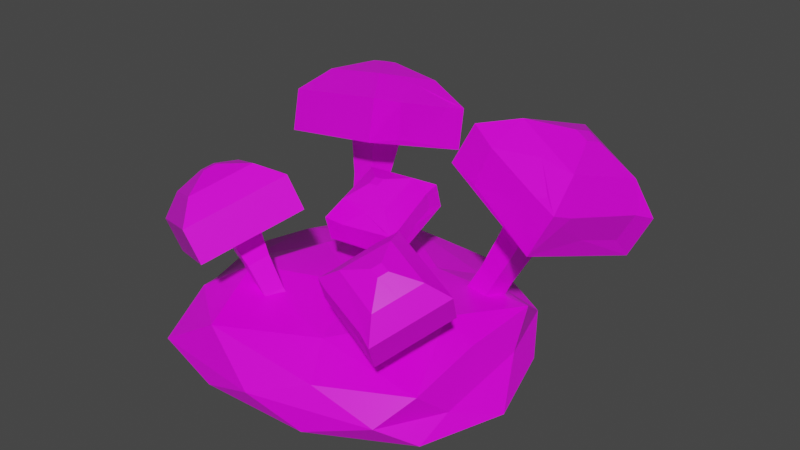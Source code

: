 # Source: GrzybyBr_zowe.blend  (saved by Blender 2.92.15; exported with 4.5.12 LTS)
import bpy
from mathutils import Matrix  # noqa: F401  (used for matrix-valued properties, if any)

bpy.ops.wm.read_factory_settings(use_empty=True)
scene = bpy.context.scene
scene.name = 'Scene'

# ---- collections
col_collection = bpy.data.collections.new('Collection'); scene.collection.children.link(col_collection)

# ---- images (referenced by path relative to the original .blend; pixels are not part of the script)
import os
ASSET_DIR = os.environ.get("B2B_ASSET_DIR", "")  # directory of the original .blend (textures are referenced by path, not embedded)
HERE = os.path.dirname(os.path.abspath(__file__))  # packed textures are extracted next to this script under _unpacked/

def load_image(name, relpath, width, height, colorspace="sRGB"):
    """Load a texture the original file referenced (path relative to the .blend, or extracted next to this script)."""
    p = next((c for c in (os.path.join(HERE, relpath), os.path.join(ASSET_DIR, relpath)) if relpath and os.path.exists(c)), "")
    if p:
        img = bpy.data.images.load(p, check_existing=True)
        img.name = name
    else:  # same state as the original file: an image datablock whose file is absent (Cycles renders it pink)
        img = bpy.data.images.new(name, width, height)
        img.source = "FILE"
        img.filepath = "//" + (relpath or name)
    img.colorspace_settings.name = colorspace
    return img
img_lospec500_1x_png = load_image('lospec500-1x.png', 'lospec500-1x.png', 1024, 1024, 'sRGB')
img_lospec500_1x_png_005 = load_image('lospec500-1x.png.005', 'lospec500-1x.png', 1024, 1024, 'sRGB')
img_lospec500_1x_png_006 = load_image('lospec500-1x.png.006', 'lospec500-1x.png', 1024, 1024, 'sRGB')
img_lospec500_1x_png_007 = load_image('lospec500-1x.png.007', 'lospec500-1x.png', 1024, 1024, 'sRGB')
img_lospec500_1x_png_008 = load_image('lospec500-1x.png.008', 'lospec500-1x.png', 1024, 1024, 'sRGB')
img_lospec500_1x_png_001 = load_image('lospec500-1x.png.001', 'lospec500-1x.png', 1024, 1024, 'sRGB')

# ---- materials (node trees are filled in below, after node groups)
mat_material = bpy.data.materials.new('Material')
mat_material.alpha_threshold = 0.0
mat_material.use_transparent_shadow = False
mat_material.line_color = (0.0, 0.0, 0.0, 1.0)
mat_material_005 = bpy.data.materials.new('Material.005')
mat_material_005.alpha_threshold = 0.0
mat_material_005.use_transparent_shadow = False
mat_material_005.line_color = (0.0, 0.0, 0.0, 1.0)
mat_material_006 = bpy.data.materials.new('Material.006')
mat_material_006.alpha_threshold = 0.0
mat_material_006.use_transparent_shadow = False
mat_material_006.line_color = (0.0, 0.0, 0.0, 1.0)
mat_material_007 = bpy.data.materials.new('Material.007')
mat_material_007.alpha_threshold = 0.0
mat_material_007.use_transparent_shadow = False
mat_material_007.line_color = (0.0, 0.0, 0.0, 1.0)
mat_material_008 = bpy.data.materials.new('Material.008')
mat_material_008.alpha_threshold = 0.0
mat_material_008.use_transparent_shadow = False
mat_material_008.line_color = (0.0, 0.0, 0.0, 1.0)
mat_material_001 = bpy.data.materials.new('Material.001')
mat_material_001.alpha_threshold = 0.0
mat_material_001.use_transparent_shadow = False
mat_material_001.line_color = (0.0, 0.0, 0.0, 1.0)

# ---- material node trees
mat_material.use_nodes = True; mat_material.node_tree.nodes.clear()
_N = mat_material.node_tree.nodes; _L = mat_material.node_tree.links
n0 = _N.new('ShaderNodeOutputMaterial'); n0.name = 'Material Output'; n0.location = (300, 300)
n1 = _N.new('ShaderNodeBsdfPrincipled'); n1.name = 'Principled BSDF'; n1.location = (10, 300)
n1.distribution = 'GGX'
n1.subsurface_method = 'BURLEY'
n1.inputs[2].default_value = 0.4
n1.inputs[3].default_value = 1.45
n1.inputs[27].default_value = (0.0, 0.0, 0.0, 1.0)
n1.inputs[28].default_value = 1.0
n2 = _N.new('ShaderNodeTexImage'); n2.name = 'Image Texture'; n2.location = (-282, 302)
n2.image = img_lospec500_1x_png
n2.interpolation = 'Closest'
_L.new(n1.outputs[0], n0.inputs[0])
_L.new(n2.outputs[0], n1.inputs[0])
n0.is_active_output = True
mat_material_005.use_nodes = True; mat_material_005.node_tree.nodes.clear()
_N = mat_material_005.node_tree.nodes; _L = mat_material_005.node_tree.links
n0 = _N.new('ShaderNodeOutputMaterial'); n0.name = 'Material Output'; n0.location = (300, 300)
n1 = _N.new('ShaderNodeBsdfPrincipled'); n1.name = 'Principled BSDF'; n1.location = (10, 300)
n1.distribution = 'GGX'
n1.subsurface_method = 'BURLEY'
n1.inputs[2].default_value = 0.4
n1.inputs[3].default_value = 1.45
n1.inputs[27].default_value = (0.0, 0.0, 0.0, 1.0)
n1.inputs[28].default_value = 1.0
n2 = _N.new('ShaderNodeTexImage'); n2.name = 'Image Texture'; n2.location = (-282, 302)
n2.image = img_lospec500_1x_png_005
n2.interpolation = 'Closest'
_L.new(n1.outputs[0], n0.inputs[0])
_L.new(n2.outputs[0], n1.inputs[0])
n0.is_active_output = True
mat_material_006.use_nodes = True; mat_material_006.node_tree.nodes.clear()
_N = mat_material_006.node_tree.nodes; _L = mat_material_006.node_tree.links
n0 = _N.new('ShaderNodeOutputMaterial'); n0.name = 'Material Output'; n0.location = (300, 300)
n1 = _N.new('ShaderNodeBsdfPrincipled'); n1.name = 'Principled BSDF'; n1.location = (10, 300)
n1.distribution = 'GGX'
n1.subsurface_method = 'BURLEY'
n1.inputs[2].default_value = 0.4
n1.inputs[3].default_value = 1.45
n1.inputs[27].default_value = (0.0, 0.0, 0.0, 1.0)
n1.inputs[28].default_value = 1.0
n2 = _N.new('ShaderNodeTexImage'); n2.name = 'Image Texture'; n2.location = (-282, 302)
n2.image = img_lospec500_1x_png_006
n2.interpolation = 'Closest'
_L.new(n1.outputs[0], n0.inputs[0])
_L.new(n2.outputs[0], n1.inputs[0])
n0.is_active_output = True
mat_material_007.use_nodes = True; mat_material_007.node_tree.nodes.clear()
_N = mat_material_007.node_tree.nodes; _L = mat_material_007.node_tree.links
n0 = _N.new('ShaderNodeOutputMaterial'); n0.name = 'Material Output'; n0.location = (300, 300)
n1 = _N.new('ShaderNodeBsdfPrincipled'); n1.name = 'Principled BSDF'; n1.location = (10, 300)
n1.distribution = 'GGX'
n1.subsurface_method = 'BURLEY'
n1.inputs[2].default_value = 0.4
n1.inputs[3].default_value = 1.45
n1.inputs[27].default_value = (0.0, 0.0, 0.0, 1.0)
n1.inputs[28].default_value = 1.0
n2 = _N.new('ShaderNodeTexImage'); n2.name = 'Image Texture'; n2.location = (-282, 302)
n2.image = img_lospec500_1x_png_007
n2.interpolation = 'Closest'
_L.new(n1.outputs[0], n0.inputs[0])
_L.new(n2.outputs[0], n1.inputs[0])
n0.is_active_output = True
mat_material_008.use_nodes = True; mat_material_008.node_tree.nodes.clear()
_N = mat_material_008.node_tree.nodes; _L = mat_material_008.node_tree.links
n0 = _N.new('ShaderNodeOutputMaterial'); n0.name = 'Material Output'; n0.location = (300, 300)
n1 = _N.new('ShaderNodeBsdfPrincipled'); n1.name = 'Principled BSDF'; n1.location = (10, 300)
n1.distribution = 'GGX'
n1.subsurface_method = 'BURLEY'
n1.inputs[2].default_value = 0.4
n1.inputs[3].default_value = 1.45
n1.inputs[27].default_value = (0.0, 0.0, 0.0, 1.0)
n1.inputs[28].default_value = 1.0
n2 = _N.new('ShaderNodeTexImage'); n2.name = 'Image Texture'; n2.location = (-282, 302)
n2.image = img_lospec500_1x_png_008
n2.interpolation = 'Closest'
_L.new(n1.outputs[0], n0.inputs[0])
_L.new(n2.outputs[0], n1.inputs[0])
n0.is_active_output = True
mat_material_001.use_nodes = True; mat_material_001.node_tree.nodes.clear()
_N = mat_material_001.node_tree.nodes; _L = mat_material_001.node_tree.links
n0 = _N.new('ShaderNodeOutputMaterial'); n0.name = 'Material Output'; n0.location = (300, 300)
n1 = _N.new('ShaderNodeBsdfPrincipled'); n1.name = 'Principled BSDF'; n1.location = (10, 300)
n1.distribution = 'GGX'
n1.subsurface_method = 'BURLEY'
n1.inputs[2].default_value = 0.4
n1.inputs[3].default_value = 1.45
n1.inputs[27].default_value = (0.0, 0.0, 0.0, 1.0)
n1.inputs[28].default_value = 1.0
n2 = _N.new('ShaderNodeTexImage'); n2.name = 'Image Texture'; n2.location = (-282, 302)
n2.image = img_lospec500_1x_png_001
n2.interpolation = 'Closest'
_L.new(n1.outputs[0], n0.inputs[0])
_L.new(n2.outputs[0], n1.inputs[0])
n0.is_active_output = True

# ---- world
world_world = bpy.data.worlds.new('World'); scene.world = world_world
world_world.use_nodes = True; world_world.node_tree.nodes.clear()
_N = world_world.node_tree.nodes; _L = world_world.node_tree.links
n0 = _N.new('ShaderNodeOutputWorld'); n0.name = 'World Output'; n0.location = (300, 300)
n1 = _N.new('ShaderNodeBackground'); n1.name = 'Background'; n1.location = (10, 300)
n1.inputs[0].default_value = (0.05088, 0.05088, 0.05088, 1.0)
_L.new(n1.outputs[0], n0.inputs[0])
n0.is_active_output = True
world_world.color = (0.05088, 0.05088, 0.05088)
world_world.use_sun_shadow = False
world_world.sun_shadow_jitter_overblur = 0.0

# ---- meshes
me_cube = bpy.data.meshes.new('Cube')
me_cube.from_pydata([(0.3717, 0.3942, 2.259), (0.3539, 0.3753, -0.02654), (0.3717, -0.3942, 2.259), (0.3539, -0.3753, -0.02654), (-0.3717, 0.3942, 2.259), (-0.3539, 0.3753, -0.02654), (-0.3717, -0.3942, 2.259), (-0.3539, -0.3753, -0.02654), (0.3224, 0.3418, 1.023), (-0.3224, -0.3418, 1.023), (0.3224, -0.3418, 1.023), (-0.3224, 0.3418, 1.023), (0.5744, -0.6091, 3.89), (-0.5744, -0.6091, 3.89), (0.5744, 0.6091, 3.89), (-0.5744, 0.6091, 3.89), (1.758, -1.864, 3.346), (-1.758, -1.864, 3.346), (1.758, 1.864, 3.346), (-1.758, 1.864, 3.346), (1.758, -1.864, 4.609), (-1.758, -1.864, 4.609), (1.758, 1.864, 4.609), (-1.758, 1.864, 4.609), (1.093, -1.16, 5.342), (-1.093, -1.16, 5.342), (1.093, 1.16, 5.342), (-1.093, 1.16, 5.342), (0.2231, -0.2366, 5.738), (-0.2231, -0.2366, 5.738), (0.2231, 0.2366, 5.738), (-0.2231, 0.2366, 5.738), (1.074, -1.873, 4.575), (-0.8215, -1.946, 4.574), (0.1973, -1.396, 5.133), (1.213, -1.717, 4.74), (-0.7023, -1.913, 3.495), (0.7229, -1.875, 4.136), (1.693, 1.168, 4.653), (1.709, 0.7438, 4.642), (1.738, -0.02971, 4.622), (1.785, -1.252, 4.591), (1.473, 0.03172, 4.913), (1.561, -0.9137, 4.832), (1.545, 1.313, 4.813), (1.631, -0.08889, 4.742), (1.792, -1.431, 4.296), (1.749, -0.2947, 3.864), (1.695, 1.121, 3.82), (1.73, 0.1914, 4.317), (-1.093, 0.8271, 5.342), (-1.391, 1.864, 4.609), (0.2563, 1.864, 4.609), (-1.355, 1.437, 5.053), (-0.6533, 0.6928, 5.542), (0.0168, 1.16, 5.342), (0.03189, 0.6338, 5.567), (0.648, 1.486, 5.002), (-0.1848, 1.864, 4.115), (-0.9749, 1.864, 4.358), (-1.758, -1.454, 4.609), (-1.758, 0.2116, 4.609), (-1.758, 0.7567, 4.609), (-1.758, -1.599, 3.346), (-1.758, -1.351, 3.346), (-1.403, -0.5609, 5.0), (-1.758, 1.128, 3.658), (-1.758, 0.124, 3.745), (-1.758, -1.501, 4.199), (-1.758, -0.3625, 3.613)], [], [(2, 0, 14, 12), (10, 2, 6, 9), (9, 6, 4, 11), (5, 1, 3, 7), (8, 0, 2, 10), (11, 4, 0, 8), (5, 11, 8, 1), (1, 8, 10, 3), (7, 9, 11, 5), (3, 10, 9, 7), (14, 15, 19, 18), (0, 4, 15, 14), (6, 2, 12, 13), (4, 6, 13, 15), (16, 18, 22, 38, 48, 47, 46, 41, 20), (12, 14, 18, 16), (15, 13, 17, 63, 64, 19), (13, 12, 16, 17), (23, 62, 61, 65, 60, 21, 25, 50, 53), (19, 64, 69, 67, 66, 62, 23), (17, 16, 20, 32, 37, 36, 33, 21), (18, 19, 23, 51, 59, 58, 52, 22), (26, 55, 56, 54, 31, 30), (21, 33, 34, 35, 32, 20, 24, 25), (22, 52, 57, 55, 26), (20, 41, 43, 42, 44, 38, 22, 26, 24), (30, 31, 29, 28), (24, 26, 30, 28), (27, 50, 54), (25, 24, 28, 29), (32, 35, 34, 33), (33, 36, 37, 32), (38, 44, 39), (40, 45, 42, 43, 41), (41, 46, 47, 48, 38, 39, 49, 40), (40, 49, 39), (54, 50, 25, 29, 31), (53, 50, 27), (54, 56, 55, 27), (55, 57, 52, 51, 53, 27), (53, 51, 23), (52, 58, 59, 51), (60, 65, 61), (62, 66, 67, 69, 68, 60, 61), (60, 68, 63, 17, 21), (68, 69, 64, 63), (44, 42, 45, 40, 39)])
_uv = me_cube.uv_layers.new(name='UVMap')
_uv.uv.foreach_set('vector', [0.9851, 0.5, 0.9851, 0.5, 0.9851, 0.5, 0.9851, 0.5, 0.9851, 0.5, 0.9851, 0.5, 0.9851, 0.5, 0.9851, 0.5, 0.9851, 0.5, 0.9851, 0.5, 0.9851, 0.5, 0.9851, 0.5, 0.9851, 0.5, 0.9851, 0.5, 0.9851, 0.5, 0.9851, 0.5, 0.9851, 0.5, 0.9851, 0.5, 0.9851, 0.5, 0.9851, 0.5, 0.9851, 0.5, 0.9851, 0.5, 0.9851, 0.5, 0.9851, 0.5, 0.9851, 0.5, 0.9851, 0.5, 0.9851, 0.5, 0.9851, 0.5, 0.9851, 0.5, 0.9851, 0.5, 0.9851, 0.5, 0.9851, 0.5, 0.9851, 0.5, 0.9851, 0.5, 0.9851, 0.5, 0.9851, 0.5, 0.9851, 0.5, 0.9851, 0.5, 0.9851, 0.5, 0.9851, 0.5, 0.9851, 0.5, 0.9851, 0.5, 0.9851, 0.5, 0.9851, 0.5, 0.9851, 0.5, 0.9851, 0.5, 0.9851, 0.5, 0.9851, 0.5, 0.9851, 0.5, 0.9851, 0.5, 0.9851, 0.5, 0.9851, 0.5, 0.9851, 0.5, 0.9851, 0.5, 0.9851, 0.5, 0.9851, 0.5, 0.154, 0.5938, 0.154, 0.5938, 0.154, 0.5938, 0.154, 0.5938, 0.154, 0.5938, 0.154, 0.5938, 0.154, 0.5938, 0.154, 0.5938, 0.154, 0.5938, 0.9851, 0.5, 0.9851, 0.5, 0.9851, 0.5, 0.9851, 0.5, 0.9851, 0.5, 0.9851, 0.5, 0.9851, 0.5, 0.9851, 0.5, 0.9851, 0.5, 0.9851, 0.5, 0.9851, 0.5, 0.9851, 0.5, 0.9851, 0.5, 0.9851, 0.5, 0.154, 0.5938, 0.154, 0.5938, 0.154, 0.5938, 0.154, 0.5938, 0.154, 0.5938, 0.154, 0.5938, 0.154, 0.5938, 0.154, 0.5938, 0.154, 0.5938, 0.154, 0.5938, 0.154, 0.5938, 0.154, 0.5938, 0.154, 0.5938, 0.154, 0.5938, 0.154, 0.5938, 0.154, 0.5938, 0.154, 0.5938, 0.154, 0.5938, 0.154, 0.5938, 0.154, 0.5938, 0.154, 0.5938, 0.154, 0.5938, 0.154, 0.5938, 0.154, 0.5938, 0.154, 0.5938, 0.154, 0.5938, 0.154, 0.5938, 0.154, 0.5938, 0.154, 0.5938, 0.154, 0.5938, 0.154, 0.5938, 0.154, 0.5938, 0.154, 0.5938, 0.154, 0.5938, 0.154, 0.5938, 0.154, 0.5938, 0.154, 0.5938, 0.154, 0.5938, 0.154, 0.5938, 0.154, 0.5938, 0.154, 0.5938, 0.154, 0.5938, 0.154, 0.5938, 0.154, 0.5938, 0.154, 0.5938, 0.154, 0.5938, 0.154, 0.5938, 0.154, 0.5938, 0.154, 0.5938, 0.154, 0.5938, 0.154, 0.5938, 0.154, 0.5938, 0.154, 0.5938, 0.154, 0.5938, 0.154, 0.5938, 0.154, 0.5938, 0.154, 0.5938, 0.154, 0.5938, 0.154, 0.5938, 0.154, 0.5938, 0.154, 0.5938, 0.154, 0.5938, 0.154, 0.5938, 0.154, 0.5938, 0.154, 0.5938, 0.154, 0.5938, 0.154, 0.5938, 0.154, 0.5938, 0.157, 0.5, 0.157, 0.5, 0.157, 0.5, 0.154, 0.5938, 0.154, 0.5938, 0.154, 0.5938, 0.154, 0.5938, 0.1555, 0.4688, 0.1555, 0.4688, 0.1555, 0.4688, 0.1555, 0.4688, 0.1555, 0.4688, 0.1555, 0.4688, 0.1555, 0.4688, 0.1555, 0.4688, 0.1488, 0.5938, 0.1488, 0.5938, 0.1488, 0.5938, 0.1488, 0.5938, 0.1488, 0.5938, 0.1488, 0.5938, 0.1488, 0.5938, 0.1488, 0.5938, 0.1503, 0.5625, 0.1503, 0.5625, 0.1503, 0.5625, 0.1503, 0.5625, 0.1503, 0.5625, 0.1503, 0.5625, 0.1503, 0.5625, 0.1503, 0.5625, 0.154, 0.5, 0.154, 0.5, 0.154, 0.5, 0.154, 0.5938, 0.154, 0.5938, 0.154, 0.5938, 0.154, 0.5938, 0.154, 0.5938, 0.157, 0.5, 0.157, 0.5, 0.157, 0.5, 0.1555, 0.4688, 0.1555, 0.4688, 0.1555, 0.4688, 0.1555, 0.4688, 0.1555, 0.4688, 0.1555, 0.4688, 0.1555, 0.4688, 0.1555, 0.4688, 0.1555, 0.4688, 0.1555, 0.4688, 0.154, 0.5938, 0.154, 0.5938, 0.154, 0.5938, 0.1585, 0.5, 0.1585, 0.5, 0.1585, 0.5, 0.1585, 0.5, 0.1555, 0.4688, 0.1555, 0.4688, 0.1555, 0.4688, 0.1555, 0.4688, 0.1555, 0.4688, 0.1555, 0.4688, 0.1555, 0.4688, 0.1555, 0.4688, 0.1555, 0.4688, 0.1555, 0.4688, 0.154, 0.5938, 0.154, 0.5938, 0.154, 0.5938, 0.154, 0.5938, 0.154, 0.5938, 0.1548, 0.5, 0.1548, 0.5, 0.1548, 0.5, 0.1548, 0.5, 0.1585, 0.4062, 0.1585, 0.4062, 0.1585, 0.4062, 0.1585, 0.4062, 0.1585, 0.4062])
me_cube.materials.append(mat_material)
me_cube.use_remesh_preserve_volume = False
me_cube.use_remesh_preserve_attributes = False
me_cube.use_mirror_vertex_groups = False
me_cube.update()
me_cube_005 = bpy.data.meshes.new('Cube.005')
me_cube_005.from_pydata([(0.3717, 0.3942, 2.259), (0.3539, 0.3753, -0.02654), (0.3717, -0.3942, 2.259), (0.3539, -0.3753, -0.02654), (-0.3717, 0.3942, 2.259), (-0.3539, 0.3753, -0.02654), (-0.3717, -0.3942, 2.259), (-0.3539, -0.3753, -0.02654), (0.3224, 0.3418, 1.023), (-0.3224, -0.3418, 1.023), (0.3224, -0.3418, 1.023), (-0.3224, 0.3418, 1.023), (0.5744, -0.6091, 3.89), (-0.5744, -0.6091, 3.89), (0.5744, 0.6091, 3.89), (-0.5744, 0.6091, 3.89), (1.758, -1.864, 3.346), (-1.758, -1.864, 3.346), (1.758, 1.864, 3.346), (-1.758, 1.864, 3.346), (1.758, -1.864, 4.609), (-1.758, -1.864, 4.609), (1.758, 1.864, 4.609), (-1.758, 1.864, 4.609), (1.093, -1.16, 5.342), (-1.093, -1.16, 5.342), (1.093, 1.16, 5.342), (-1.093, 1.16, 5.342), (0.2231, -0.2366, 5.738), (-0.2231, -0.2366, 5.738), (0.2231, 0.2366, 5.738), (-0.2231, 0.2366, 5.738), (1.074, -1.873, 4.575), (-0.8215, -1.946, 4.574), (0.1973, -1.396, 5.133), (1.213, -1.717, 4.74), (-0.7023, -1.913, 3.495), (0.7229, -1.875, 4.136), (1.693, 1.168, 4.653), (1.709, 0.7438, 4.642), (1.738, -0.02971, 4.622), (1.785, -1.252, 4.591), (1.473, 0.03172, 4.913), (1.561, -0.9137, 4.832), (1.545, 1.313, 4.813), (1.631, -0.08889, 4.742), (1.792, -1.431, 4.296), (1.749, -0.2947, 3.864), (1.695, 1.121, 3.82), (1.73, 0.1914, 4.317), (-1.093, 0.8271, 5.342), (-1.391, 1.864, 4.609), (0.2563, 1.864, 4.609), (-1.355, 1.437, 5.053), (-0.6533, 0.6928, 5.542), (0.0168, 1.16, 5.342), (0.03189, 0.6338, 5.567), (0.648, 1.486, 5.002), (-0.1848, 1.864, 4.115), (-0.9749, 1.864, 4.358), (-1.758, -1.454, 4.609), (-1.758, 0.2116, 4.609), (-1.758, 0.7567, 4.609), (-1.758, -1.599, 3.346), (-1.758, -1.351, 3.346), (-1.403, -0.5609, 5.0), (-1.758, 1.128, 3.658), (-1.758, 0.124, 3.745), (-1.758, -1.501, 4.199), (-1.758, -0.3625, 3.613)], [], [(2, 0, 14, 12), (10, 2, 6, 9), (9, 6, 4, 11), (5, 1, 3, 7), (8, 0, 2, 10), (11, 4, 0, 8), (5, 11, 8, 1), (1, 8, 10, 3), (7, 9, 11, 5), (3, 10, 9, 7), (14, 15, 19, 18), (0, 4, 15, 14), (6, 2, 12, 13), (4, 6, 13, 15), (16, 18, 22, 38, 48, 47, 46, 41, 20), (12, 14, 18, 16), (15, 13, 17, 63, 64, 19), (13, 12, 16, 17), (23, 62, 61, 65, 60, 21, 25, 50, 53), (19, 64, 69, 67, 66, 62, 23), (17, 16, 20, 32, 37, 36, 33, 21), (18, 19, 23, 51, 59, 58, 52, 22), (26, 55, 56, 54, 31, 30), (21, 33, 34, 35, 32, 20, 24, 25), (22, 52, 57, 55, 26), (20, 41, 43, 42, 44, 38, 22, 26, 24), (30, 31, 29, 28), (24, 26, 30, 28), (27, 50, 54), (25, 24, 28, 29), (32, 35, 34, 33), (33, 36, 37, 32), (38, 44, 39), (40, 45, 42, 43, 41), (41, 46, 47, 48, 38, 39, 49, 40), (40, 49, 39), (54, 50, 25, 29, 31), (53, 50, 27), (54, 56, 55, 27), (55, 57, 52, 51, 53, 27), (53, 51, 23), (52, 58, 59, 51), (60, 65, 61), (62, 66, 67, 69, 68, 60, 61), (60, 68, 63, 17, 21), (68, 69, 64, 63), (44, 42, 45, 40, 39)])
_uv = me_cube_005.uv_layers.new(name='UVMap')
_uv.uv.foreach_set('vector', [0.9851, 0.5, 0.9851, 0.5, 0.9851, 0.5, 0.9851, 0.5, 0.9851, 0.5, 0.9851, 0.5, 0.9851, 0.5, 0.9851, 0.5, 0.9851, 0.5, 0.9851, 0.5, 0.9851, 0.5, 0.9851, 0.5, 0.9851, 0.5, 0.9851, 0.5, 0.9851, 0.5, 0.9851, 0.5, 0.9851, 0.5, 0.9851, 0.5, 0.9851, 0.5, 0.9851, 0.5, 0.9851, 0.5, 0.9851, 0.5, 0.9851, 0.5, 0.9851, 0.5, 0.9851, 0.5, 0.9851, 0.5, 0.9851, 0.5, 0.9851, 0.5, 0.9851, 0.5, 0.9851, 0.5, 0.9851, 0.5, 0.9851, 0.5, 0.9851, 0.5, 0.9851, 0.5, 0.9851, 0.5, 0.9851, 0.5, 0.9851, 0.5, 0.9851, 0.5, 0.9851, 0.5, 0.9851, 0.5, 0.9851, 0.5, 0.9851, 0.5, 0.9851, 0.5, 0.9851, 0.5, 0.9851, 0.5, 0.9851, 0.5, 0.9851, 0.5, 0.9851, 0.5, 0.9851, 0.5, 0.9851, 0.5, 0.9851, 0.5, 0.9851, 0.5, 0.9851, 0.5, 0.9851, 0.5, 0.9851, 0.5, 0.9851, 0.5, 0.154, 0.5938, 0.154, 0.5938, 0.154, 0.5938, 0.154, 0.5938, 0.154, 0.5938, 0.154, 0.5938, 0.154, 0.5938, 0.154, 0.5938, 0.154, 0.5938, 0.9851, 0.5, 0.9851, 0.5, 0.9851, 0.5, 0.9851, 0.5, 0.9851, 0.5, 0.9851, 0.5, 0.9851, 0.5, 0.9851, 0.5, 0.9851, 0.5, 0.9851, 0.5, 0.9851, 0.5, 0.9851, 0.5, 0.9851, 0.5, 0.9851, 0.5, 0.154, 0.5938, 0.154, 0.5938, 0.154, 0.5938, 0.154, 0.5938, 0.154, 0.5938, 0.154, 0.5938, 0.154, 0.5938, 0.154, 0.5938, 0.154, 0.5938, 0.154, 0.5938, 0.154, 0.5938, 0.154, 0.5938, 0.154, 0.5938, 0.154, 0.5938, 0.154, 0.5938, 0.154, 0.5938, 0.154, 0.5938, 0.154, 0.5938, 0.154, 0.5938, 0.154, 0.5938, 0.154, 0.5938, 0.154, 0.5938, 0.154, 0.5938, 0.154, 0.5938, 0.154, 0.5938, 0.154, 0.5938, 0.154, 0.5938, 0.154, 0.5938, 0.154, 0.5938, 0.154, 0.5938, 0.154, 0.5938, 0.154, 0.5938, 0.154, 0.5938, 0.154, 0.5938, 0.154, 0.5938, 0.154, 0.5938, 0.154, 0.5938, 0.154, 0.5938, 0.154, 0.5938, 0.154, 0.5938, 0.154, 0.5938, 0.154, 0.5938, 0.154, 0.5938, 0.154, 0.5938, 0.154, 0.5938, 0.154, 0.5938, 0.154, 0.5938, 0.154, 0.5938, 0.154, 0.5938, 0.154, 0.5938, 0.154, 0.5938, 0.154, 0.5938, 0.154, 0.5938, 0.154, 0.5938, 0.154, 0.5938, 0.154, 0.5938, 0.154, 0.5938, 0.154, 0.5938, 0.154, 0.5938, 0.154, 0.5938, 0.154, 0.5938, 0.154, 0.5938, 0.154, 0.5938, 0.154, 0.5938, 0.154, 0.5938, 0.154, 0.5938, 0.154, 0.5938, 0.154, 0.5938, 0.157, 0.5, 0.157, 0.5, 0.157, 0.5, 0.154, 0.5938, 0.154, 0.5938, 0.154, 0.5938, 0.154, 0.5938, 0.1555, 0.4688, 0.1555, 0.4688, 0.1555, 0.4688, 0.1555, 0.4688, 0.1555, 0.4688, 0.1555, 0.4688, 0.1555, 0.4688, 0.1555, 0.4688, 0.1488, 0.5938, 0.1488, 0.5938, 0.1488, 0.5938, 0.1488, 0.5938, 0.1488, 0.5938, 0.1488, 0.5938, 0.1488, 0.5938, 0.1488, 0.5938, 0.1503, 0.5625, 0.1503, 0.5625, 0.1503, 0.5625, 0.1503, 0.5625, 0.1503, 0.5625, 0.1503, 0.5625, 0.1503, 0.5625, 0.1503, 0.5625, 0.154, 0.5, 0.154, 0.5, 0.154, 0.5, 0.154, 0.5938, 0.154, 0.5938, 0.154, 0.5938, 0.154, 0.5938, 0.154, 0.5938, 0.157, 0.5, 0.157, 0.5, 0.157, 0.5, 0.1555, 0.4688, 0.1555, 0.4688, 0.1555, 0.4688, 0.1555, 0.4688, 0.1555, 0.4688, 0.1555, 0.4688, 0.1555, 0.4688, 0.1555, 0.4688, 0.1555, 0.4688, 0.1555, 0.4688, 0.154, 0.5938, 0.154, 0.5938, 0.154, 0.5938, 0.1585, 0.5, 0.1585, 0.5, 0.1585, 0.5, 0.1585, 0.5, 0.1555, 0.4688, 0.1555, 0.4688, 0.1555, 0.4688, 0.1555, 0.4688, 0.1555, 0.4688, 0.1555, 0.4688, 0.1555, 0.4688, 0.1555, 0.4688, 0.1555, 0.4688, 0.1555, 0.4688, 0.154, 0.5938, 0.154, 0.5938, 0.154, 0.5938, 0.154, 0.5938, 0.154, 0.5938, 0.1548, 0.5, 0.1548, 0.5, 0.1548, 0.5, 0.1548, 0.5, 0.1585, 0.4062, 0.1585, 0.4062, 0.1585, 0.4062, 0.1585, 0.4062, 0.1585, 0.4062])
me_cube_005.materials.append(mat_material_005)
me_cube_005.use_remesh_preserve_volume = False
me_cube_005.use_remesh_preserve_attributes = False
me_cube_005.use_mirror_vertex_groups = False
me_cube_005.update()
me_cube_006 = bpy.data.meshes.new('Cube.006')
me_cube_006.from_pydata([(0.3717, 0.3942, 2.259), (0.3539, 0.3753, -0.02654), (0.3717, -0.3942, 2.259), (0.3539, -0.3753, -0.02654), (-0.3717, 0.3942, 2.259), (-0.3539, 0.3753, -0.02654), (-0.3717, -0.3942, 2.259), (-0.3539, -0.3753, -0.02654), (0.3224, 0.3418, 1.023), (-0.3224, -0.3418, 1.023), (0.3224, -0.3418, 1.023), (-0.3224, 0.3418, 1.023), (0.5744, -0.6091, 3.89), (-0.5744, -0.6091, 3.89), (0.5744, 0.6091, 3.89), (-0.5744, 0.6091, 3.89), (1.758, -1.864, 3.346), (-1.758, -1.864, 3.346), (1.758, 1.864, 3.346), (-1.758, 1.864, 3.346), (1.758, -1.864, 4.609), (-1.758, -1.864, 4.609), (1.758, 1.864, 4.609), (-1.758, 1.864, 4.609), (1.093, -1.16, 5.342), (-1.093, -1.16, 5.342), (1.093, 1.16, 5.342), (-1.093, 1.16, 5.342), (0.2231, -0.2366, 5.738), (-0.2231, -0.2366, 5.738), (0.2231, 0.2366, 5.738), (-0.2231, 0.2366, 5.738), (1.074, -1.873, 4.575), (-0.8215, -1.946, 4.574), (0.1973, -1.396, 5.133), (1.213, -1.717, 4.74), (-0.7023, -1.913, 3.495), (0.7229, -1.875, 4.136), (1.693, 1.168, 4.653), (1.709, 0.7438, 4.642), (1.738, -0.02971, 4.622), (1.785, -1.252, 4.591), (1.473, 0.03172, 4.913), (1.561, -0.9137, 4.832), (1.545, 1.313, 4.813), (1.631, -0.08889, 4.742), (1.792, -1.431, 4.296), (1.749, -0.2947, 3.864), (1.695, 1.121, 3.82), (1.73, 0.1914, 4.317), (-1.093, 0.8271, 5.342), (-1.391, 1.864, 4.609), (0.2563, 1.864, 4.609), (-1.355, 1.437, 5.053), (-0.6533, 0.6928, 5.542), (0.0168, 1.16, 5.342), (0.03189, 0.6338, 5.567), (0.648, 1.486, 5.002), (-0.1848, 1.864, 4.115), (-0.9749, 1.864, 4.358), (-1.758, -1.454, 4.609), (-1.758, 0.2116, 4.609), (-1.758, 0.7567, 4.609), (-1.758, -1.599, 3.346), (-1.758, -1.351, 3.346), (-1.403, -0.5609, 5.0), (-1.758, 1.128, 3.658), (-1.758, 0.124, 3.745), (-1.758, -1.501, 4.199), (-1.758, -0.3625, 3.613)], [], [(2, 0, 14, 12), (10, 2, 6, 9), (9, 6, 4, 11), (5, 1, 3, 7), (8, 0, 2, 10), (11, 4, 0, 8), (5, 11, 8, 1), (1, 8, 10, 3), (7, 9, 11, 5), (3, 10, 9, 7), (14, 15, 19, 18), (0, 4, 15, 14), (6, 2, 12, 13), (4, 6, 13, 15), (16, 18, 22, 38, 48, 47, 46, 41, 20), (12, 14, 18, 16), (15, 13, 17, 63, 64, 19), (13, 12, 16, 17), (23, 62, 61, 65, 60, 21, 25, 50, 53), (19, 64, 69, 67, 66, 62, 23), (17, 16, 20, 32, 37, 36, 33, 21), (18, 19, 23, 51, 59, 58, 52, 22), (26, 55, 56, 54, 31, 30), (21, 33, 34, 35, 32, 20, 24, 25), (22, 52, 57, 55, 26), (20, 41, 43, 42, 44, 38, 22, 26, 24), (30, 31, 29, 28), (24, 26, 30, 28), (27, 50, 54), (25, 24, 28, 29), (32, 35, 34, 33), (33, 36, 37, 32), (38, 44, 39), (40, 45, 42, 43, 41), (41, 46, 47, 48, 38, 39, 49, 40), (40, 49, 39), (54, 50, 25, 29, 31), (53, 50, 27), (54, 56, 55, 27), (55, 57, 52, 51, 53, 27), (53, 51, 23), (52, 58, 59, 51), (60, 65, 61), (62, 66, 67, 69, 68, 60, 61), (60, 68, 63, 17, 21), (68, 69, 64, 63), (44, 42, 45, 40, 39)])
_uv = me_cube_006.uv_layers.new(name='UVMap')
_uv.uv.foreach_set('vector', [0.9851, 0.5, 0.9851, 0.5, 0.9851, 0.5, 0.9851, 0.5, 0.9851, 0.5, 0.9851, 0.5, 0.9851, 0.5, 0.9851, 0.5, 0.9851, 0.5, 0.9851, 0.5, 0.9851, 0.5, 0.9851, 0.5, 0.9851, 0.5, 0.9851, 0.5, 0.9851, 0.5, 0.9851, 0.5, 0.9851, 0.5, 0.9851, 0.5, 0.9851, 0.5, 0.9851, 0.5, 0.9851, 0.5, 0.9851, 0.5, 0.9851, 0.5, 0.9851, 0.5, 0.9851, 0.5, 0.9851, 0.5, 0.9851, 0.5, 0.9851, 0.5, 0.9851, 0.5, 0.9851, 0.5, 0.9851, 0.5, 0.9851, 0.5, 0.9851, 0.5, 0.9851, 0.5, 0.9851, 0.5, 0.9851, 0.5, 0.9851, 0.5, 0.9851, 0.5, 0.9851, 0.5, 0.9851, 0.5, 0.9851, 0.5, 0.9851, 0.5, 0.9851, 0.5, 0.9851, 0.5, 0.9851, 0.5, 0.9851, 0.5, 0.9851, 0.5, 0.9851, 0.5, 0.9851, 0.5, 0.9851, 0.5, 0.9851, 0.5, 0.9851, 0.5, 0.9851, 0.5, 0.9851, 0.5, 0.9851, 0.5, 0.9851, 0.5, 0.154, 0.5938, 0.154, 0.5938, 0.154, 0.5938, 0.154, 0.5938, 0.154, 0.5938, 0.154, 0.5938, 0.154, 0.5938, 0.154, 0.5938, 0.154, 0.5938, 0.9851, 0.5, 0.9851, 0.5, 0.9851, 0.5, 0.9851, 0.5, 0.9851, 0.5, 0.9851, 0.5, 0.9851, 0.5, 0.9851, 0.5, 0.9851, 0.5, 0.9851, 0.5, 0.9851, 0.5, 0.9851, 0.5, 0.9851, 0.5, 0.9851, 0.5, 0.154, 0.5938, 0.154, 0.5938, 0.154, 0.5938, 0.154, 0.5938, 0.154, 0.5938, 0.154, 0.5938, 0.154, 0.5938, 0.154, 0.5938, 0.154, 0.5938, 0.154, 0.5938, 0.154, 0.5938, 0.154, 0.5938, 0.154, 0.5938, 0.154, 0.5938, 0.154, 0.5938, 0.154, 0.5938, 0.154, 0.5938, 0.154, 0.5938, 0.154, 0.5938, 0.154, 0.5938, 0.154, 0.5938, 0.154, 0.5938, 0.154, 0.5938, 0.154, 0.5938, 0.154, 0.5938, 0.154, 0.5938, 0.154, 0.5938, 0.154, 0.5938, 0.154, 0.5938, 0.154, 0.5938, 0.154, 0.5938, 0.154, 0.5938, 0.154, 0.5938, 0.154, 0.5938, 0.154, 0.5938, 0.154, 0.5938, 0.154, 0.5938, 0.154, 0.5938, 0.154, 0.5938, 0.154, 0.5938, 0.154, 0.5938, 0.154, 0.5938, 0.154, 0.5938, 0.154, 0.5938, 0.154, 0.5938, 0.154, 0.5938, 0.154, 0.5938, 0.154, 0.5938, 0.154, 0.5938, 0.154, 0.5938, 0.154, 0.5938, 0.154, 0.5938, 0.154, 0.5938, 0.154, 0.5938, 0.154, 0.5938, 0.154, 0.5938, 0.154, 0.5938, 0.154, 0.5938, 0.154, 0.5938, 0.154, 0.5938, 0.154, 0.5938, 0.154, 0.5938, 0.154, 0.5938, 0.154, 0.5938, 0.154, 0.5938, 0.154, 0.5938, 0.154, 0.5938, 0.154, 0.5938, 0.157, 0.5, 0.157, 0.5, 0.157, 0.5, 0.154, 0.5938, 0.154, 0.5938, 0.154, 0.5938, 0.154, 0.5938, 0.1555, 0.4688, 0.1555, 0.4688, 0.1555, 0.4688, 0.1555, 0.4688, 0.1555, 0.4688, 0.1555, 0.4688, 0.1555, 0.4688, 0.1555, 0.4688, 0.1488, 0.5938, 0.1488, 0.5938, 0.1488, 0.5938, 0.1488, 0.5938, 0.1488, 0.5938, 0.1488, 0.5938, 0.1488, 0.5938, 0.1488, 0.5938, 0.1503, 0.5625, 0.1503, 0.5625, 0.1503, 0.5625, 0.1503, 0.5625, 0.1503, 0.5625, 0.1503, 0.5625, 0.1503, 0.5625, 0.1503, 0.5625, 0.154, 0.5, 0.154, 0.5, 0.154, 0.5, 0.154, 0.5938, 0.154, 0.5938, 0.154, 0.5938, 0.154, 0.5938, 0.154, 0.5938, 0.157, 0.5, 0.157, 0.5, 0.157, 0.5, 0.1555, 0.4688, 0.1555, 0.4688, 0.1555, 0.4688, 0.1555, 0.4688, 0.1555, 0.4688, 0.1555, 0.4688, 0.1555, 0.4688, 0.1555, 0.4688, 0.1555, 0.4688, 0.1555, 0.4688, 0.154, 0.5938, 0.154, 0.5938, 0.154, 0.5938, 0.1585, 0.5, 0.1585, 0.5, 0.1585, 0.5, 0.1585, 0.5, 0.1555, 0.4688, 0.1555, 0.4688, 0.1555, 0.4688, 0.1555, 0.4688, 0.1555, 0.4688, 0.1555, 0.4688, 0.1555, 0.4688, 0.1555, 0.4688, 0.1555, 0.4688, 0.1555, 0.4688, 0.154, 0.5938, 0.154, 0.5938, 0.154, 0.5938, 0.154, 0.5938, 0.154, 0.5938, 0.1548, 0.5, 0.1548, 0.5, 0.1548, 0.5, 0.1548, 0.5, 0.1585, 0.4062, 0.1585, 0.4062, 0.1585, 0.4062, 0.1585, 0.4062, 0.1585, 0.4062])
me_cube_006.materials.append(mat_material_006)
me_cube_006.use_remesh_preserve_volume = False
me_cube_006.use_remesh_preserve_attributes = False
me_cube_006.use_mirror_vertex_groups = False
me_cube_006.update()
me_cube_007 = bpy.data.meshes.new('Cube.007')
me_cube_007.from_pydata([(0.3717, 0.3942, 2.259), (0.3539, 0.3753, -0.02654), (0.3717, -0.3942, 2.259), (0.3539, -0.3753, -0.02654), (-0.3717, 0.3942, 2.259), (-0.3539, 0.3753, -0.02654), (-0.3717, -0.3942, 2.259), (-0.3539, -0.3753, -0.02654), (0.3224, 0.3418, 1.023), (-0.3224, -0.3418, 1.023), (0.3224, -0.3418, 1.023), (-0.3224, 0.3418, 1.023), (0.5744, -0.6091, 3.89), (-0.5744, -0.6091, 3.89), (0.5744, 0.6091, 3.89), (-0.5744, 0.6091, 3.89), (1.758, -1.864, 3.346), (-1.758, -1.864, 3.346), (1.758, 1.864, 3.346), (-1.758, 1.864, 3.346), (1.758, -1.864, 4.609), (-1.758, -1.864, 4.609), (1.758, 1.864, 4.609), (-1.758, 1.864, 4.609), (1.093, -1.16, 5.342), (-1.093, -1.16, 5.342), (1.093, 1.16, 5.342), (-1.093, 1.16, 5.342), (0.2231, -0.2366, 5.738), (-0.2231, -0.2366, 5.738), (0.2231, 0.2366, 5.738), (-0.2231, 0.2366, 5.738), (1.074, -1.873, 4.575), (-0.8215, -1.946, 4.574), (0.1973, -1.396, 5.133), (1.213, -1.717, 4.74), (-0.7023, -1.913, 3.495), (0.7229, -1.875, 4.136), (1.693, 1.168, 4.653), (1.709, 0.7438, 4.642), (1.738, -0.02971, 4.622), (1.785, -1.252, 4.591), (1.473, 0.03172, 4.913), (1.561, -0.9137, 4.832), (1.545, 1.313, 4.813), (1.631, -0.08889, 4.742), (1.792, -1.431, 4.296), (1.749, -0.2947, 3.864), (1.695, 1.121, 3.82), (1.73, 0.1914, 4.317), (-1.093, 0.8271, 5.342), (-1.391, 1.864, 4.609), (0.2563, 1.864, 4.609), (-1.355, 1.437, 5.053), (-0.6533, 0.6928, 5.542), (0.0168, 1.16, 5.342), (0.03189, 0.6338, 5.567), (0.648, 1.486, 5.002), (-0.1848, 1.864, 4.115), (-0.9749, 1.864, 4.358), (-1.758, -1.454, 4.609), (-1.758, 0.2116, 4.609), (-1.758, 0.7567, 4.609), (-1.758, -1.599, 3.346), (-1.758, -1.351, 3.346), (-1.403, -0.5609, 5.0), (-1.758, 1.128, 3.658), (-1.758, 0.124, 3.745), (-1.758, -1.501, 4.199), (-1.758, -0.3625, 3.613)], [], [(2, 0, 14, 12), (10, 2, 6, 9), (9, 6, 4, 11), (5, 1, 3, 7), (8, 0, 2, 10), (11, 4, 0, 8), (5, 11, 8, 1), (1, 8, 10, 3), (7, 9, 11, 5), (3, 10, 9, 7), (14, 15, 19, 18), (0, 4, 15, 14), (6, 2, 12, 13), (4, 6, 13, 15), (16, 18, 22, 38, 48, 47, 46, 41, 20), (12, 14, 18, 16), (15, 13, 17, 63, 64, 19), (13, 12, 16, 17), (23, 62, 61, 65, 60, 21, 25, 50, 53), (19, 64, 69, 67, 66, 62, 23), (17, 16, 20, 32, 37, 36, 33, 21), (18, 19, 23, 51, 59, 58, 52, 22), (26, 55, 56, 54, 31, 30), (21, 33, 34, 35, 32, 20, 24, 25), (22, 52, 57, 55, 26), (20, 41, 43, 42, 44, 38, 22, 26, 24), (30, 31, 29, 28), (24, 26, 30, 28), (27, 50, 54), (25, 24, 28, 29), (32, 35, 34, 33), (33, 36, 37, 32), (38, 44, 39), (40, 45, 42, 43, 41), (41, 46, 47, 48, 38, 39, 49, 40), (40, 49, 39), (54, 50, 25, 29, 31), (53, 50, 27), (54, 56, 55, 27), (55, 57, 52, 51, 53, 27), (53, 51, 23), (52, 58, 59, 51), (60, 65, 61), (62, 66, 67, 69, 68, 60, 61), (60, 68, 63, 17, 21), (68, 69, 64, 63), (44, 42, 45, 40, 39)])
_uv = me_cube_007.uv_layers.new(name='UVMap')
_uv.uv.foreach_set('vector', [0.9851, 0.5, 0.9851, 0.5, 0.9851, 0.5, 0.9851, 0.5, 0.9851, 0.5, 0.9851, 0.5, 0.9851, 0.5, 0.9851, 0.5, 0.9851, 0.5, 0.9851, 0.5, 0.9851, 0.5, 0.9851, 0.5, 0.9851, 0.5, 0.9851, 0.5, 0.9851, 0.5, 0.9851, 0.5, 0.9851, 0.5, 0.9851, 0.5, 0.9851, 0.5, 0.9851, 0.5, 0.9851, 0.5, 0.9851, 0.5, 0.9851, 0.5, 0.9851, 0.5, 0.9851, 0.5, 0.9851, 0.5, 0.9851, 0.5, 0.9851, 0.5, 0.9851, 0.5, 0.9851, 0.5, 0.9851, 0.5, 0.9851, 0.5, 0.9851, 0.5, 0.9851, 0.5, 0.9851, 0.5, 0.9851, 0.5, 0.9851, 0.5, 0.9851, 0.5, 0.9851, 0.5, 0.9851, 0.5, 0.9851, 0.5, 0.9851, 0.5, 0.9851, 0.5, 0.9851, 0.5, 0.9851, 0.5, 0.9851, 0.5, 0.9851, 0.5, 0.9851, 0.5, 0.9851, 0.5, 0.9851, 0.5, 0.9851, 0.5, 0.9851, 0.5, 0.9851, 0.5, 0.9851, 0.5, 0.9851, 0.5, 0.9851, 0.5, 0.154, 0.5938, 0.154, 0.5938, 0.154, 0.5938, 0.154, 0.5938, 0.154, 0.5938, 0.154, 0.5938, 0.154, 0.5938, 0.154, 0.5938, 0.154, 0.5938, 0.9851, 0.5, 0.9851, 0.5, 0.9851, 0.5, 0.9851, 0.5, 0.9851, 0.5, 0.9851, 0.5, 0.9851, 0.5, 0.9851, 0.5, 0.9851, 0.5, 0.9851, 0.5, 0.9851, 0.5, 0.9851, 0.5, 0.9851, 0.5, 0.9851, 0.5, 0.154, 0.5938, 0.154, 0.5938, 0.154, 0.5938, 0.154, 0.5938, 0.154, 0.5938, 0.154, 0.5938, 0.154, 0.5938, 0.154, 0.5938, 0.154, 0.5938, 0.154, 0.5938, 0.154, 0.5938, 0.154, 0.5938, 0.154, 0.5938, 0.154, 0.5938, 0.154, 0.5938, 0.154, 0.5938, 0.154, 0.5938, 0.154, 0.5938, 0.154, 0.5938, 0.154, 0.5938, 0.154, 0.5938, 0.154, 0.5938, 0.154, 0.5938, 0.154, 0.5938, 0.154, 0.5938, 0.154, 0.5938, 0.154, 0.5938, 0.154, 0.5938, 0.154, 0.5938, 0.154, 0.5938, 0.154, 0.5938, 0.154, 0.5938, 0.154, 0.5938, 0.154, 0.5938, 0.154, 0.5938, 0.154, 0.5938, 0.154, 0.5938, 0.154, 0.5938, 0.154, 0.5938, 0.154, 0.5938, 0.154, 0.5938, 0.154, 0.5938, 0.154, 0.5938, 0.154, 0.5938, 0.154, 0.5938, 0.154, 0.5938, 0.154, 0.5938, 0.154, 0.5938, 0.154, 0.5938, 0.154, 0.5938, 0.154, 0.5938, 0.154, 0.5938, 0.154, 0.5938, 0.154, 0.5938, 0.154, 0.5938, 0.154, 0.5938, 0.154, 0.5938, 0.154, 0.5938, 0.154, 0.5938, 0.154, 0.5938, 0.154, 0.5938, 0.154, 0.5938, 0.154, 0.5938, 0.154, 0.5938, 0.154, 0.5938, 0.154, 0.5938, 0.154, 0.5938, 0.154, 0.5938, 0.157, 0.5, 0.157, 0.5, 0.157, 0.5, 0.154, 0.5938, 0.154, 0.5938, 0.154, 0.5938, 0.154, 0.5938, 0.1555, 0.4688, 0.1555, 0.4688, 0.1555, 0.4688, 0.1555, 0.4688, 0.1555, 0.4688, 0.1555, 0.4688, 0.1555, 0.4688, 0.1555, 0.4688, 0.1488, 0.5938, 0.1488, 0.5938, 0.1488, 0.5938, 0.1488, 0.5938, 0.1488, 0.5938, 0.1488, 0.5938, 0.1488, 0.5938, 0.1488, 0.5938, 0.1503, 0.5625, 0.1503, 0.5625, 0.1503, 0.5625, 0.1503, 0.5625, 0.1503, 0.5625, 0.1503, 0.5625, 0.1503, 0.5625, 0.1503, 0.5625, 0.154, 0.5, 0.154, 0.5, 0.154, 0.5, 0.154, 0.5938, 0.154, 0.5938, 0.154, 0.5938, 0.154, 0.5938, 0.154, 0.5938, 0.157, 0.5, 0.157, 0.5, 0.157, 0.5, 0.1555, 0.4688, 0.1555, 0.4688, 0.1555, 0.4688, 0.1555, 0.4688, 0.1555, 0.4688, 0.1555, 0.4688, 0.1555, 0.4688, 0.1555, 0.4688, 0.1555, 0.4688, 0.1555, 0.4688, 0.154, 0.5938, 0.154, 0.5938, 0.154, 0.5938, 0.1585, 0.5, 0.1585, 0.5, 0.1585, 0.5, 0.1585, 0.5, 0.1555, 0.4688, 0.1555, 0.4688, 0.1555, 0.4688, 0.1555, 0.4688, 0.1555, 0.4688, 0.1555, 0.4688, 0.1555, 0.4688, 0.1555, 0.4688, 0.1555, 0.4688, 0.1555, 0.4688, 0.154, 0.5938, 0.154, 0.5938, 0.154, 0.5938, 0.154, 0.5938, 0.154, 0.5938, 0.1548, 0.5, 0.1548, 0.5, 0.1548, 0.5, 0.1548, 0.5, 0.1585, 0.4062, 0.1585, 0.4062, 0.1585, 0.4062, 0.1585, 0.4062, 0.1585, 0.4062])
me_cube_007.materials.append(mat_material_007)
me_cube_007.use_remesh_preserve_volume = False
me_cube_007.use_remesh_preserve_attributes = False
me_cube_007.use_mirror_vertex_groups = False
me_cube_007.update()
me_cube_008 = bpy.data.meshes.new('Cube.008')
me_cube_008.from_pydata([(0.3717, 0.3942, 2.259), (0.3539, 0.3753, -0.02654), (0.3717, -0.3942, 2.259), (0.3539, -0.3753, -0.02654), (-0.3717, 0.3942, 2.259), (-0.3539, 0.3753, -0.02654), (-0.3717, -0.3942, 2.259), (-0.3539, -0.3753, -0.02654), (0.3224, 0.3418, 1.023), (-0.3224, -0.3418, 1.023), (0.3224, -0.3418, 1.023), (-0.3224, 0.3418, 1.023), (0.5744, -0.6091, 3.89), (-0.5744, -0.6091, 3.89), (0.5744, 0.6091, 3.89), (-0.5744, 0.6091, 3.89), (1.758, -1.864, 3.346), (-1.758, -1.864, 3.346), (1.758, 1.864, 3.346), (-1.758, 1.864, 3.346), (1.758, -1.864, 4.609), (-1.758, -1.864, 4.609), (1.758, 1.864, 4.609), (-1.758, 1.864, 4.609), (1.093, -1.16, 5.342), (-1.093, -1.16, 5.342), (1.093, 1.16, 5.342), (-1.093, 1.16, 5.342), (0.2231, -0.2366, 5.738), (-0.2231, -0.2366, 5.738), (0.2231, 0.2366, 5.738), (-0.2231, 0.2366, 5.738), (1.074, -1.873, 4.575), (-0.8215, -1.946, 4.574), (0.1973, -1.396, 5.133), (1.213, -1.717, 4.74), (-0.7023, -1.913, 3.495), (0.7229, -1.875, 4.136), (1.693, 1.168, 4.653), (1.709, 0.7438, 4.642), (1.738, -0.02971, 4.622), (1.785, -1.252, 4.591), (1.473, 0.03172, 4.913), (1.561, -0.9137, 4.832), (1.545, 1.313, 4.813), (1.631, -0.08889, 4.742), (1.792, -1.431, 4.296), (1.749, -0.2947, 3.864), (1.695, 1.121, 3.82), (1.73, 0.1914, 4.317), (-1.093, 0.8271, 5.342), (-1.391, 1.864, 4.609), (0.2563, 1.864, 4.609), (-1.355, 1.437, 5.053), (-0.6533, 0.6928, 5.542), (0.0168, 1.16, 5.342), (0.03189, 0.6338, 5.567), (0.648, 1.486, 5.002), (-0.1848, 1.864, 4.115), (-0.9749, 1.864, 4.358), (-1.758, -1.454, 4.609), (-1.758, 0.2116, 4.609), (-1.758, 0.7567, 4.609), (-1.758, -1.599, 3.346), (-1.758, -1.351, 3.346), (-1.403, -0.5609, 5.0), (-1.758, 1.128, 3.658), (-1.758, 0.124, 3.745), (-1.758, -1.501, 4.199), (-1.758, -0.3625, 3.613)], [], [(2, 0, 14, 12), (10, 2, 6, 9), (9, 6, 4, 11), (5, 1, 3, 7), (8, 0, 2, 10), (11, 4, 0, 8), (5, 11, 8, 1), (1, 8, 10, 3), (7, 9, 11, 5), (3, 10, 9, 7), (14, 15, 19, 18), (0, 4, 15, 14), (6, 2, 12, 13), (4, 6, 13, 15), (16, 18, 22, 38, 48, 47, 46, 41, 20), (12, 14, 18, 16), (15, 13, 17, 63, 64, 19), (13, 12, 16, 17), (23, 62, 61, 65, 60, 21, 25, 50, 53), (19, 64, 69, 67, 66, 62, 23), (17, 16, 20, 32, 37, 36, 33, 21), (18, 19, 23, 51, 59, 58, 52, 22), (26, 55, 56, 54, 31, 30), (21, 33, 34, 35, 32, 20, 24, 25), (22, 52, 57, 55, 26), (20, 41, 43, 42, 44, 38, 22, 26, 24), (30, 31, 29, 28), (24, 26, 30, 28), (27, 50, 54), (25, 24, 28, 29), (32, 35, 34, 33), (33, 36, 37, 32), (38, 44, 39), (40, 45, 42, 43, 41), (41, 46, 47, 48, 38, 39, 49, 40), (40, 49, 39), (54, 50, 25, 29, 31), (53, 50, 27), (54, 56, 55, 27), (55, 57, 52, 51, 53, 27), (53, 51, 23), (52, 58, 59, 51), (60, 65, 61), (62, 66, 67, 69, 68, 60, 61), (60, 68, 63, 17, 21), (68, 69, 64, 63), (44, 42, 45, 40, 39)])
_uv = me_cube_008.uv_layers.new(name='UVMap')
_uv.uv.foreach_set('vector', [0.9851, 0.5, 0.9851, 0.5, 0.9851, 0.5, 0.9851, 0.5, 0.9851, 0.5, 0.9851, 0.5, 0.9851, 0.5, 0.9851, 0.5, 0.9851, 0.5, 0.9851, 0.5, 0.9851, 0.5, 0.9851, 0.5, 0.9851, 0.5, 0.9851, 0.5, 0.9851, 0.5, 0.9851, 0.5, 0.9851, 0.5, 0.9851, 0.5, 0.9851, 0.5, 0.9851, 0.5, 0.9851, 0.5, 0.9851, 0.5, 0.9851, 0.5, 0.9851, 0.5, 0.9851, 0.5, 0.9851, 0.5, 0.9851, 0.5, 0.9851, 0.5, 0.9851, 0.5, 0.9851, 0.5, 0.9851, 0.5, 0.9851, 0.5, 0.9851, 0.5, 0.9851, 0.5, 0.9851, 0.5, 0.9851, 0.5, 0.9851, 0.5, 0.9851, 0.5, 0.9851, 0.5, 0.9851, 0.5, 0.9851, 0.5, 0.9851, 0.5, 0.9851, 0.5, 0.9851, 0.5, 0.9851, 0.5, 0.9851, 0.5, 0.9851, 0.5, 0.9851, 0.5, 0.9851, 0.5, 0.9851, 0.5, 0.9851, 0.5, 0.9851, 0.5, 0.9851, 0.5, 0.9851, 0.5, 0.9851, 0.5, 0.9851, 0.5, 0.154, 0.5938, 0.154, 0.5938, 0.154, 0.5938, 0.154, 0.5938, 0.154, 0.5938, 0.154, 0.5938, 0.154, 0.5938, 0.154, 0.5938, 0.154, 0.5938, 0.9851, 0.5, 0.9851, 0.5, 0.9851, 0.5, 0.9851, 0.5, 0.9851, 0.5, 0.9851, 0.5, 0.9851, 0.5, 0.9851, 0.5, 0.9851, 0.5, 0.9851, 0.5, 0.9851, 0.5, 0.9851, 0.5, 0.9851, 0.5, 0.9851, 0.5, 0.154, 0.5938, 0.154, 0.5938, 0.154, 0.5938, 0.154, 0.5938, 0.154, 0.5938, 0.154, 0.5938, 0.154, 0.5938, 0.154, 0.5938, 0.154, 0.5938, 0.154, 0.5938, 0.154, 0.5938, 0.154, 0.5938, 0.154, 0.5938, 0.154, 0.5938, 0.154, 0.5938, 0.154, 0.5938, 0.154, 0.5938, 0.154, 0.5938, 0.154, 0.5938, 0.154, 0.5938, 0.154, 0.5938, 0.154, 0.5938, 0.154, 0.5938, 0.154, 0.5938, 0.154, 0.5938, 0.154, 0.5938, 0.154, 0.5938, 0.154, 0.5938, 0.154, 0.5938, 0.154, 0.5938, 0.154, 0.5938, 0.154, 0.5938, 0.154, 0.5938, 0.154, 0.5938, 0.154, 0.5938, 0.154, 0.5938, 0.154, 0.5938, 0.154, 0.5938, 0.154, 0.5938, 0.154, 0.5938, 0.154, 0.5938, 0.154, 0.5938, 0.154, 0.5938, 0.154, 0.5938, 0.154, 0.5938, 0.154, 0.5938, 0.154, 0.5938, 0.154, 0.5938, 0.154, 0.5938, 0.154, 0.5938, 0.154, 0.5938, 0.154, 0.5938, 0.154, 0.5938, 0.154, 0.5938, 0.154, 0.5938, 0.154, 0.5938, 0.154, 0.5938, 0.154, 0.5938, 0.154, 0.5938, 0.154, 0.5938, 0.154, 0.5938, 0.154, 0.5938, 0.154, 0.5938, 0.154, 0.5938, 0.154, 0.5938, 0.154, 0.5938, 0.154, 0.5938, 0.154, 0.5938, 0.157, 0.5, 0.157, 0.5, 0.157, 0.5, 0.154, 0.5938, 0.154, 0.5938, 0.154, 0.5938, 0.154, 0.5938, 0.1555, 0.4688, 0.1555, 0.4688, 0.1555, 0.4688, 0.1555, 0.4688, 0.1555, 0.4688, 0.1555, 0.4688, 0.1555, 0.4688, 0.1555, 0.4688, 0.1488, 0.5938, 0.1488, 0.5938, 0.1488, 0.5938, 0.1488, 0.5938, 0.1488, 0.5938, 0.1488, 0.5938, 0.1488, 0.5938, 0.1488, 0.5938, 0.1503, 0.5625, 0.1503, 0.5625, 0.1503, 0.5625, 0.1503, 0.5625, 0.1503, 0.5625, 0.1503, 0.5625, 0.1503, 0.5625, 0.1503, 0.5625, 0.154, 0.5, 0.154, 0.5, 0.154, 0.5, 0.154, 0.5938, 0.154, 0.5938, 0.154, 0.5938, 0.154, 0.5938, 0.154, 0.5938, 0.157, 0.5, 0.157, 0.5, 0.157, 0.5, 0.1555, 0.4688, 0.1555, 0.4688, 0.1555, 0.4688, 0.1555, 0.4688, 0.1555, 0.4688, 0.1555, 0.4688, 0.1555, 0.4688, 0.1555, 0.4688, 0.1555, 0.4688, 0.1555, 0.4688, 0.154, 0.5938, 0.154, 0.5938, 0.154, 0.5938, 0.1585, 0.5, 0.1585, 0.5, 0.1585, 0.5, 0.1585, 0.5, 0.1555, 0.4688, 0.1555, 0.4688, 0.1555, 0.4688, 0.1555, 0.4688, 0.1555, 0.4688, 0.1555, 0.4688, 0.1555, 0.4688, 0.1555, 0.4688, 0.1555, 0.4688, 0.1555, 0.4688, 0.154, 0.5938, 0.154, 0.5938, 0.154, 0.5938, 0.154, 0.5938, 0.154, 0.5938, 0.1548, 0.5, 0.1548, 0.5, 0.1548, 0.5, 0.1548, 0.5, 0.1585, 0.4062, 0.1585, 0.4062, 0.1585, 0.4062, 0.1585, 0.4062, 0.1585, 0.4062])
me_cube_008.materials.append(mat_material_008)
me_cube_008.use_remesh_preserve_volume = False
me_cube_008.use_remesh_preserve_attributes = False
me_cube_008.use_mirror_vertex_groups = False
me_cube_008.update()
me_icosphere = bpy.data.meshes.new('Icosphere')
me_icosphere.from_pydata([(0.0, 0.0, -1.0), (0.7236, -0.5257, -0.4472), (-0.2764, -0.8506, -0.4472), (-0.8944, 0.0, -0.4472), (-0.2764, 0.8506, -0.4472), (0.7236, 0.5257, -0.4472), (0.2764, -0.7383, 0.4472), (-0.5742, -0.5257, 0.8424), (-0.7236, 0.5257, 0.4472), (0.2764, 0.7638, 0.4472), (0.6754, -0.008437, 0.738), (0.0, 0.0, 1.0), (-0.1625, -0.5, -0.8507), (0.4253, -0.309, -0.8507), (0.2629, -0.809, -0.5257), (0.8506, 0.0, -0.5257), (0.4253, 0.309, -0.8507), (-0.5257, 0.0, -0.8507), (-0.6882, -0.5, -0.5257), (-0.1625, 0.5, -0.8507), (-0.6882, 0.5, -0.5257), (0.2629, 0.809, -0.5257), (0.7326, -0.3035, -0.1045), (0.7234, 0.3119, 0.09937), (0.0, -0.8876, 0.0), (0.5878, -0.6967, 0.0), (-0.8017, -0.309, 0.0), (-0.5878, -0.809, 0.0), (-0.7363, 0.9991, -0.03133), (-0.9511, 0.309, 0.0), (0.5878, 0.809, 0.0), (0.1385, 1.154, -0.03133), (0.6882, -0.5, 0.5257), (-0.2629, -0.809, 0.9209), (-0.7012, 0.0, 0.5257), (-0.2528, 0.8699, 0.7511), (0.6882, 0.5, 0.8115), (0.1625, -0.5, 0.8507), (0.5257, 0.0, 1.136), (-0.4253, -0.309, 1.246), (-0.4253, 0.309, 0.8507), (0.1625, 0.5, 0.8507)], [], [(0, 13, 12), (1, 13, 15), (0, 12, 17), (0, 17, 19), (0, 19, 16), (1, 15, 22), (2, 14, 24), (3, 18, 26), (4, 20, 28), (5, 21, 30), (1, 22, 25), (2, 24, 27), (3, 26, 29), (4, 28, 31), (5, 30, 23), (6, 32, 37), (7, 33, 39), (8, 34, 40), (9, 35, 41), (10, 36, 38), (38, 41, 11), (38, 36, 41), (36, 9, 41), (41, 40, 11), (41, 35, 40), (35, 8, 40), (40, 39, 11), (40, 34, 39), (34, 7, 39), (39, 37, 11), (39, 33, 37), (33, 6, 37), (37, 38, 11), (37, 32, 38), (32, 10, 38), (23, 36, 10), (23, 30, 36), (30, 9, 36), (31, 35, 9), (31, 28, 35), (28, 8, 35), (29, 34, 8), (29, 26, 34), (26, 7, 34), (27, 33, 7), (27, 24, 33), (24, 6, 33), (25, 32, 6), (25, 22, 32), (22, 10, 32), (30, 31, 9), (30, 21, 31), (21, 4, 31), (28, 29, 8), (28, 20, 29), (20, 3, 29), (26, 27, 7), (26, 18, 27), (18, 2, 27), (24, 25, 6), (24, 14, 25), (14, 1, 25), (22, 23, 10), (22, 15, 23), (15, 5, 23), (16, 21, 5), (16, 19, 21), (19, 4, 21), (19, 20, 4), (19, 17, 20), (17, 3, 20), (17, 18, 3), (17, 12, 18), (12, 2, 18), (15, 16, 5), (15, 13, 16), (13, 0, 16), (12, 14, 2), (12, 13, 14), (13, 1, 14)])
_uv = me_icosphere.uv_layers.new(name='UVMap')
_uv.uv.foreach_set('vector', [0.5423, 0.5928, 0.5423, 0.5928, 0.5423, 0.5928, 0.5423, 0.5928, 0.5423, 0.5928, 0.5423, 0.5928, 0.5423, 0.5928, 0.5423, 0.5928, 0.5423, 0.5928, 0.5423, 0.5928, 0.5423, 0.5928, 0.5423, 0.5928, 0.5423, 0.5928, 0.5423, 0.5928, 0.5423, 0.5928, 0.5423, 0.5928, 0.5423, 0.5928, 0.5423, 0.5928, 0.5423, 0.5928, 0.5423, 0.5928, 0.5423, 0.5928, 0.5423, 0.5928, 0.5423, 0.5928, 0.5423, 0.5928, 0.5423, 0.5928, 0.5423, 0.5928, 0.5423, 0.5928, 0.5423, 0.5928, 0.5423, 0.5928, 0.5423, 0.5928, 0.5423, 0.5928, 0.5423, 0.5928, 0.5423, 0.5928, 0.5423, 0.5928, 0.5423, 0.5928, 0.5423, 0.5928, 0.5423, 0.5928, 0.5423, 0.5928, 0.5423, 0.5928, 0.5423, 0.5928, 0.5423, 0.5928, 0.5423, 0.5928, 0.5423, 0.5928, 0.5423, 0.5928, 0.5423, 0.5928, 0.5423, 0.5928, 0.5423, 0.5928, 0.5423, 0.5928, 0.5423, 0.5928, 0.5423, 0.5928, 0.5423, 0.5928, 0.5423, 0.5928, 0.5423, 0.5928, 0.5423, 0.5928, 0.5423, 0.5928, 0.5423, 0.5928, 0.5423, 0.5928, 0.5423, 0.5928, 0.5423, 0.5928, 0.5423, 0.5928, 0.5423, 0.5928, 0.5423, 0.5928, 0.5423, 0.5928, 0.5423, 0.5928, 0.5423, 0.5928, 0.5423, 0.5928, 0.5423, 0.5928, 0.5423, 0.5928, 0.5423, 0.5928, 0.5423, 0.5928, 0.5423, 0.5928, 0.5423, 0.5928, 0.5423, 0.5928, 0.5423, 0.5928, 0.5423, 0.5928, 0.5423, 0.5928, 0.5423, 0.5928, 0.5423, 0.5928, 0.5423, 0.5928, 0.5423, 0.5928, 0.5423, 0.5928, 0.5423, 0.5928, 0.5423, 0.5928, 0.5423, 0.5928, 0.5423, 0.5928, 0.5423, 0.5928, 0.5423, 0.5928, 0.5423, 0.5928, 0.5423, 0.5928, 0.5423, 0.5928, 0.5423, 0.5928, 0.5423, 0.5928, 0.5423, 0.5928, 0.5423, 0.5928, 0.5423, 0.5928, 0.5423, 0.5928, 0.5423, 0.5928, 0.5423, 0.5928, 0.5423, 0.5928, 0.5423, 0.5928, 0.5423, 0.5928, 0.5423, 0.5928, 0.5423, 0.5928, 0.5423, 0.5928, 0.5423, 0.5928, 0.5423, 0.5928, 0.5423, 0.5928, 0.5423, 0.5928, 0.5423, 0.5928, 0.5423, 0.5928, 0.5423, 0.5928, 0.5423, 0.5928, 0.5423, 0.5928, 0.5423, 0.5928, 0.5423, 0.5928, 0.5423, 0.5928, 0.5423, 0.5928, 0.5423, 0.5928, 0.5423, 0.5928, 0.5423, 0.5928, 0.5423, 0.5928, 0.5423, 0.5928, 0.5423, 0.5928, 0.5423, 0.5928, 0.5423, 0.5928, 0.5423, 0.5928, 0.5423, 0.5928, 0.5423, 0.5928, 0.5423, 0.5928, 0.5423, 0.5928, 0.5423, 0.5928, 0.5423, 0.5928, 0.5423, 0.5928, 0.5423, 0.5928, 0.5423, 0.5928, 0.5423, 0.5928, 0.5423, 0.5928, 0.5423, 0.5928, 0.5423, 0.5928, 0.5423, 0.5928, 0.5423, 0.5928, 0.5423, 0.5928, 0.5423, 0.5928, 0.5423, 0.5928, 0.5423, 0.5928, 0.5423, 0.5928, 0.5423, 0.5928, 0.5423, 0.5928, 0.5423, 0.5928, 0.5423, 0.5928, 0.5423, 0.5928, 0.5423, 0.5928, 0.5423, 0.5928, 0.5423, 0.5928, 0.5423, 0.5928, 0.5423, 0.5928, 0.5423, 0.5928, 0.5423, 0.5928, 0.5423, 0.5928, 0.5423, 0.5928, 0.5423, 0.5928, 0.5423, 0.5928, 0.5423, 0.5928, 0.5423, 0.5928, 0.5423, 0.5928, 0.5423, 0.5928, 0.5423, 0.5928, 0.5423, 0.5928, 0.5423, 0.5928, 0.5423, 0.5928, 0.5423, 0.5928, 0.5423, 0.5928, 0.5423, 0.5928, 0.5423, 0.5928, 0.5423, 0.5928, 0.5423, 0.5928, 0.5423, 0.5928, 0.5423, 0.5928, 0.5423, 0.5928, 0.5423, 0.5928, 0.5423, 0.5928, 0.5423, 0.5928, 0.5423, 0.5928, 0.5423, 0.5928, 0.5423, 0.5928, 0.5423, 0.5928, 0.5423, 0.5928, 0.5423, 0.5928, 0.5423, 0.5928, 0.5423, 0.5928, 0.5423, 0.5928, 0.5423, 0.5928, 0.5423, 0.5928, 0.5423, 0.5928, 0.5423, 0.5928, 0.5423, 0.5928, 0.5423, 0.5928, 0.5423, 0.5928, 0.5423, 0.5928, 0.5423, 0.5928, 0.5423, 0.5928, 0.5423, 0.5928, 0.5423, 0.5928, 0.5423, 0.5928, 0.5423, 0.5928, 0.5423, 0.5928, 0.5423, 0.5928, 0.5423, 0.5928, 0.5423, 0.5928, 0.5423, 0.5928, 0.5423, 0.5928, 0.5423, 0.5928, 0.5423, 0.5928, 0.5423, 0.5928, 0.5423, 0.5928, 0.5423, 0.5928, 0.5423, 0.5928, 0.5423, 0.5928, 0.5423, 0.5928, 0.5423, 0.5928, 0.5423, 0.5928, 0.5423, 0.5928, 0.5423, 0.5928, 0.5423, 0.5928, 0.5423, 0.5928, 0.5423, 0.5928, 0.5423, 0.5928, 0.5423, 0.5928, 0.5423, 0.5928, 0.5423, 0.5928, 0.5423, 0.5928, 0.5423, 0.5928, 0.5423, 0.5928, 0.5423, 0.5928, 0.5423, 0.5928, 0.5423, 0.5928, 0.5423, 0.5928, 0.5423, 0.5928, 0.5423, 0.5928, 0.5423, 0.5928])
me_icosphere.materials.append(mat_material_001)
me_icosphere.use_remesh_fix_poles = True
me_icosphere.use_remesh_preserve_attributes = False
me_icosphere.use_mirror_vertex_groups = False
me_icosphere.update()

# ---- objects
ob_cube = bpy.data.objects.new('Cube', me_cube)
ob_cube_001 = bpy.data.objects.new('Cube.001', me_cube_005)
ob_cube_002 = bpy.data.objects.new('Cube.002', me_cube_006)
ob_cube_003 = bpy.data.objects.new('Cube.003', me_cube_007)
ob_cube_004 = bpy.data.objects.new('Cube.004', me_cube_008)
ob_icosphere = bpy.data.objects.new('Icosphere', me_icosphere)

# ---- transforms, parenting, visibility, modifiers, constraints
ob_cube.location = (0.0, 1.898, -0.1537)
ob_cube.rotation_euler = (0.2985, -0.009945, 0.09357)
ob_cube.scale = (0.3681, 0.3677, 0.3681)
ob_cube.lock_rotations_4d = False
ob_cube.empty_display_type = 'ARROWS'
ob_cube.lineart.crease_threshold = 0.0
ob_cube_001.location = (-1.232, 2.358, -0.2159)
ob_cube_001.rotation_euler = (-0.2085, 0.3148, 1.342)
ob_cube_001.scale = (0.5864, 0.5864, 0.5864)
ob_cube_001.lock_rotations_4d = False
ob_cube_001.empty_display_type = 'ARROWS'
ob_cube_001.lineart.crease_threshold = 0.0
ob_cube_002.location = (1.517, 2.133, -0.2159)
ob_cube_002.rotation_euler = (-0.3244, 0.3364, -0.3449)
ob_cube_002.scale = (0.6123, 0.6123, 0.6123)
ob_cube_002.lock_rotations_4d = False
ob_cube_002.empty_display_type = 'ARROWS'
ob_cube_002.lineart.crease_threshold = 0.0
ob_cube_003.location = (1.517, 0.1434, -0.2159)
ob_cube_003.rotation_euler = (-0.3244, 0.3364, 4.297)
ob_cube_003.scale = (0.3926, 0.3926, 0.3926)
ob_cube_003.lock_rotations_4d = False
ob_cube_003.empty_display_type = 'ARROWS'
ob_cube_003.lineart.crease_threshold = 0.0
ob_cube_004.location = (-0.6233, -0.2403, -0.2159)
ob_cube_004.rotation_euler = (-0.3244, 0.3364, 2.643)
ob_cube_004.scale = (0.4783, 0.4783, 0.4783)
ob_cube_004.lock_rotations_4d = False
ob_cube_004.empty_display_type = 'ARROWS'
ob_cube_004.lineart.crease_threshold = 0.0
ob_icosphere.location = (0.0, 0.7843, -0.5979)
ob_icosphere.scale = (3.548, 2.851, 0.7853)
ob_icosphere.lineart.crease_threshold = 0.0

# ---- collection membership
col_collection.objects.link(ob_cube)
col_collection.objects.link(ob_cube_001)
col_collection.objects.link(ob_cube_002)
col_collection.objects.link(ob_cube_003)
col_collection.objects.link(ob_cube_004)
col_collection.objects.link(ob_icosphere)

# ---- scene / render settings (as saved in the file)
scene.frame_start = 1; scene.frame_end = 250; scene.frame_set(0)
scene.render.engine = 'BLENDER_EEVEE_NEXT'
scene.cycles.use_denoising = False
scene.cycles.samples = 128
scene.cycles.sampling_pattern = 'TABULATED_SOBOL'
scene.cycles.use_adaptive_sampling = False
scene.cycles.use_light_tree = False
scene.view_settings.view_transform = 'Filmic'
bpy.context.view_layer.update()

# ---- added for rendering (the .blend has no active camera and no usable light): camera, sun
cam_auto = bpy.data.cameras.new('AutoCamera')
cam_auto.lens = 50.0
cam_auto.sensor_width = 36.0
cam_auto.clip_end = 1000.0
ob_auto_camera = bpy.data.objects.new('AutoCamera', cam_auto)
scene.collection.objects.link(ob_auto_camera)
ob_auto_camera.location = (10.6621, -10.8784, 9.34517)
ob_auto_camera.rotation_euler = (1.09748, -7.21219e-08, 0.694738)
scene.camera = ob_auto_camera
light_auto_sun = bpy.data.lights.new('AutoSun', 'SUN')
light_auto_sun.energy = 3.0
light_auto_sun.angle = 0.0523599
ob_auto_sun = bpy.data.objects.new('AutoSun', light_auto_sun)
scene.collection.objects.link(ob_auto_sun)
ob_auto_sun.rotation_euler = (0.872665, 0.174533, 0.523599)
bpy.context.view_layer.update()
